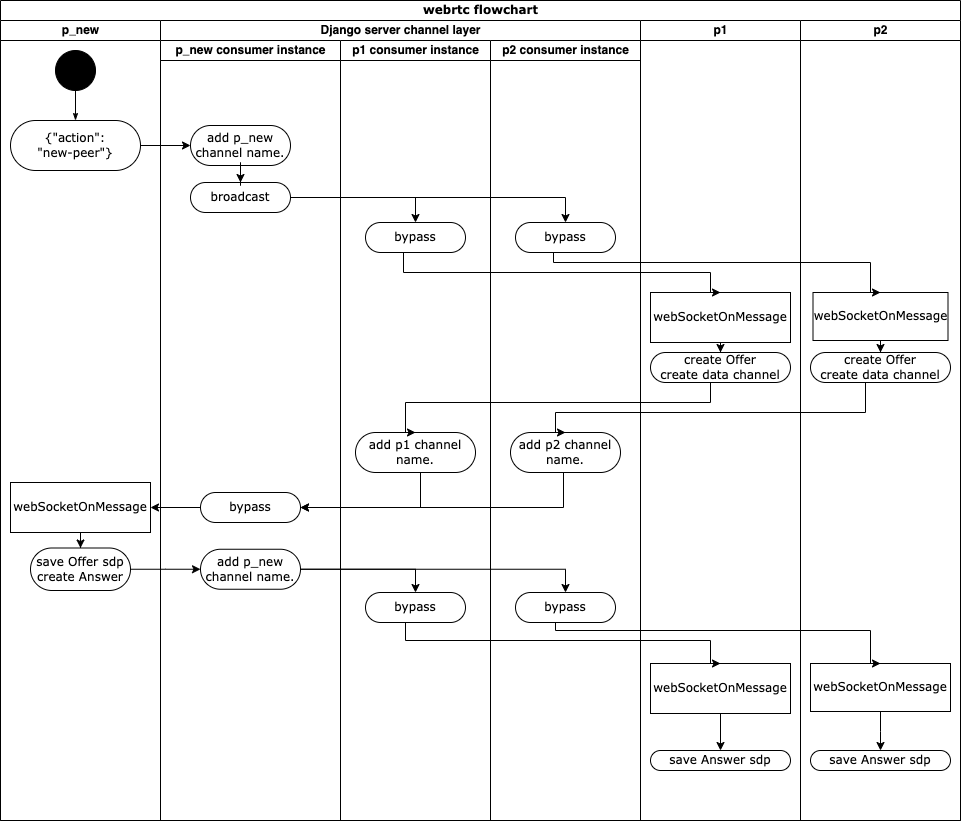

The diagram above was exported from draw.io. Its source (the exported page's mxGraphModel, read from the mxfile embedded in the PNG):
<mxGraphModel dx="1483" dy="808" grid="1" gridSize="10" guides="1" tooltips="1" connect="1" arrows="1" fold="1" page="1" pageScale="1" pageWidth="850" pageHeight="1100" background="none" math="0" shadow="0">
  <root>
    <mxCell id="0" />
    <mxCell id="1" parent="0" />
    <mxCell id="1c1d494c118603dd-1" value="webrtc flowchart" style="swimlane;html=1;childLayout=stackLayout;startSize=20;rounded=0;shadow=0;comic=0;labelBackgroundColor=none;strokeWidth=1;fontFamily=Verdana;fontSize=12;align=center;" parent="1" vertex="1">
      <mxGeometry x="30" y="150" width="960" height="820" as="geometry" />
    </mxCell>
    <mxCell id="1c1d494c118603dd-2" value="p_new" style="swimlane;html=1;startSize=20;" parent="1c1d494c118603dd-1" vertex="1">
      <mxGeometry y="20" width="160" height="800" as="geometry" />
    </mxCell>
    <mxCell id="Nx7YkeLmW4kh-Zjhnaru-4" value="" style="ellipse;whiteSpace=wrap;html=1;rounded=0;shadow=0;comic=0;labelBackgroundColor=none;strokeWidth=1;fillColor=#000000;fontFamily=Verdana;fontSize=12;align=center;" vertex="1" parent="1c1d494c118603dd-2">
      <mxGeometry x="55" y="30" width="40" height="40" as="geometry" />
    </mxCell>
    <mxCell id="Nx7YkeLmW4kh-Zjhnaru-5" value="{&quot;action&quot;:&lt;br&gt;&quot;new-peer&quot;}" style="rounded=1;whiteSpace=wrap;html=1;shadow=0;comic=0;labelBackgroundColor=none;strokeWidth=1;fontFamily=Verdana;fontSize=12;align=center;arcSize=50;" vertex="1" parent="1c1d494c118603dd-2">
      <mxGeometry x="10" y="100" width="130" height="50" as="geometry" />
    </mxCell>
    <mxCell id="Nx7YkeLmW4kh-Zjhnaru-3" style="edgeStyle=orthogonalEdgeStyle;rounded=0;html=1;labelBackgroundColor=none;startArrow=none;startFill=0;startSize=5;endArrow=classicThin;endFill=1;endSize=5;jettySize=auto;orthogonalLoop=1;strokeWidth=1;fontFamily=Verdana;fontSize=12" edge="1" parent="1c1d494c118603dd-2" source="Nx7YkeLmW4kh-Zjhnaru-4" target="Nx7YkeLmW4kh-Zjhnaru-5">
      <mxGeometry relative="1" as="geometry" />
    </mxCell>
    <mxCell id="Nx7YkeLmW4kh-Zjhnaru-90" style="edgeStyle=orthogonalEdgeStyle;rounded=0;orthogonalLoop=1;jettySize=auto;html=1;" edge="1" parent="1c1d494c118603dd-2" source="Nx7YkeLmW4kh-Zjhnaru-29" target="Nx7YkeLmW4kh-Zjhnaru-30">
      <mxGeometry relative="1" as="geometry" />
    </mxCell>
    <mxCell id="Nx7YkeLmW4kh-Zjhnaru-29" value="webSocketOnMessage" style="rounded=0;whiteSpace=wrap;html=1;shadow=0;comic=0;labelBackgroundColor=none;strokeWidth=1;fontFamily=Verdana;fontSize=12;align=center;arcSize=50;" vertex="1" parent="1c1d494c118603dd-2">
      <mxGeometry x="10" y="462" width="140" height="50" as="geometry" />
    </mxCell>
    <mxCell id="Nx7YkeLmW4kh-Zjhnaru-30" value="save Offer sdp&lt;br&gt;create Answer" style="rounded=1;whiteSpace=wrap;html=1;shadow=0;comic=0;labelBackgroundColor=none;strokeWidth=1;fontFamily=Verdana;fontSize=12;align=center;arcSize=50;" vertex="1" parent="1c1d494c118603dd-2">
      <mxGeometry x="30" y="527.5" width="100" height="42.5" as="geometry" />
    </mxCell>
    <mxCell id="1c1d494c118603dd-3" value="Django server channel layer" style="swimlane;html=1;startSize=20;" parent="1c1d494c118603dd-1" vertex="1">
      <mxGeometry x="160" y="20" width="480" height="800" as="geometry" />
    </mxCell>
    <mxCell id="Nx7YkeLmW4kh-Zjhnaru-27" value="p_new consumer instance" style="swimlane;html=1;startSize=20;" vertex="1" parent="1c1d494c118603dd-3">
      <mxGeometry y="20" width="180" height="780" as="geometry" />
    </mxCell>
    <mxCell id="Nx7YkeLmW4kh-Zjhnaru-8" value="add p_new channel name." style="rounded=1;whiteSpace=wrap;html=1;shadow=0;comic=0;labelBackgroundColor=none;strokeWidth=1;fontFamily=Verdana;fontSize=12;align=center;arcSize=50;" vertex="1" parent="Nx7YkeLmW4kh-Zjhnaru-27">
      <mxGeometry x="30" y="85" width="100" height="40" as="geometry" />
    </mxCell>
    <mxCell id="Nx7YkeLmW4kh-Zjhnaru-18" value="broadcast" style="rounded=1;whiteSpace=wrap;html=1;shadow=0;comic=0;labelBackgroundColor=none;strokeWidth=1;fontFamily=Verdana;fontSize=12;align=center;arcSize=50;" vertex="1" parent="Nx7YkeLmW4kh-Zjhnaru-27">
      <mxGeometry x="30" y="142" width="100" height="30" as="geometry" />
    </mxCell>
    <mxCell id="Nx7YkeLmW4kh-Zjhnaru-19" style="edgeStyle=orthogonalEdgeStyle;rounded=0;orthogonalLoop=1;jettySize=auto;html=1;entryX=0.5;entryY=0;entryDx=0;entryDy=0;" edge="1" parent="Nx7YkeLmW4kh-Zjhnaru-27" source="Nx7YkeLmW4kh-Zjhnaru-8" target="Nx7YkeLmW4kh-Zjhnaru-18">
      <mxGeometry relative="1" as="geometry" />
    </mxCell>
    <mxCell id="Nx7YkeLmW4kh-Zjhnaru-48" value="bypass" style="rounded=1;whiteSpace=wrap;html=1;shadow=0;comic=0;labelBackgroundColor=none;strokeWidth=1;fontFamily=Verdana;fontSize=12;align=center;arcSize=50;" vertex="1" parent="Nx7YkeLmW4kh-Zjhnaru-27">
      <mxGeometry x="40" y="452" width="100" height="30" as="geometry" />
    </mxCell>
    <mxCell id="Nx7YkeLmW4kh-Zjhnaru-73" value="add p_new channel name." style="rounded=1;whiteSpace=wrap;html=1;shadow=0;comic=0;labelBackgroundColor=none;strokeWidth=1;fontFamily=Verdana;fontSize=12;align=center;arcSize=50;" vertex="1" parent="Nx7YkeLmW4kh-Zjhnaru-27">
      <mxGeometry x="40" y="508.75" width="100" height="40" as="geometry" />
    </mxCell>
    <mxCell id="Nx7YkeLmW4kh-Zjhnaru-31" value="p1 consumer instance" style="swimlane;html=1;startSize=20;" vertex="1" parent="1c1d494c118603dd-3">
      <mxGeometry x="180" y="20" width="150" height="780" as="geometry" />
    </mxCell>
    <mxCell id="Nx7YkeLmW4kh-Zjhnaru-40" value="bypass" style="rounded=1;whiteSpace=wrap;html=1;shadow=0;comic=0;labelBackgroundColor=none;strokeWidth=1;fontFamily=Verdana;fontSize=12;align=center;arcSize=50;" vertex="1" parent="Nx7YkeLmW4kh-Zjhnaru-31">
      <mxGeometry x="25" y="182" width="100" height="30" as="geometry" />
    </mxCell>
    <mxCell id="Nx7YkeLmW4kh-Zjhnaru-26" value="add p1 channel name." style="rounded=1;whiteSpace=wrap;html=1;shadow=0;comic=0;labelBackgroundColor=none;strokeWidth=1;fontFamily=Verdana;fontSize=12;align=center;arcSize=50;" vertex="1" parent="Nx7YkeLmW4kh-Zjhnaru-31">
      <mxGeometry x="15" y="392" width="120" height="40" as="geometry" />
    </mxCell>
    <mxCell id="Nx7YkeLmW4kh-Zjhnaru-76" value="bypass" style="rounded=1;whiteSpace=wrap;html=1;shadow=0;comic=0;labelBackgroundColor=none;strokeWidth=1;fontFamily=Verdana;fontSize=12;align=center;arcSize=50;" vertex="1" parent="Nx7YkeLmW4kh-Zjhnaru-31">
      <mxGeometry x="25" y="552" width="100" height="30" as="geometry" />
    </mxCell>
    <mxCell id="Nx7YkeLmW4kh-Zjhnaru-35" value="p2 consumer instance" style="swimlane;html=1;startSize=20;" vertex="1" parent="1c1d494c118603dd-3">
      <mxGeometry x="330" y="20" width="150" height="780" as="geometry" />
    </mxCell>
    <mxCell id="Nx7YkeLmW4kh-Zjhnaru-41" value="bypass" style="rounded=1;whiteSpace=wrap;html=1;shadow=0;comic=0;labelBackgroundColor=none;strokeWidth=1;fontFamily=Verdana;fontSize=12;align=center;arcSize=50;" vertex="1" parent="Nx7YkeLmW4kh-Zjhnaru-35">
      <mxGeometry x="25" y="182" width="100" height="30" as="geometry" />
    </mxCell>
    <mxCell id="Nx7YkeLmW4kh-Zjhnaru-25" value="add p2 channel name." style="rounded=1;whiteSpace=wrap;html=1;shadow=0;comic=0;labelBackgroundColor=none;strokeWidth=1;fontFamily=Verdana;fontSize=12;align=center;arcSize=50;" vertex="1" parent="Nx7YkeLmW4kh-Zjhnaru-35">
      <mxGeometry x="20" y="392" width="110" height="40" as="geometry" />
    </mxCell>
    <mxCell id="Nx7YkeLmW4kh-Zjhnaru-75" value="bypass" style="rounded=1;whiteSpace=wrap;html=1;shadow=0;comic=0;labelBackgroundColor=none;strokeWidth=1;fontFamily=Verdana;fontSize=12;align=center;arcSize=50;" vertex="1" parent="Nx7YkeLmW4kh-Zjhnaru-35">
      <mxGeometry x="25" y="552" width="100" height="30" as="geometry" />
    </mxCell>
    <mxCell id="Nx7YkeLmW4kh-Zjhnaru-42" style="edgeStyle=orthogonalEdgeStyle;rounded=0;orthogonalLoop=1;jettySize=auto;html=1;entryX=0.5;entryY=0;entryDx=0;entryDy=0;" edge="1" parent="1c1d494c118603dd-3" source="Nx7YkeLmW4kh-Zjhnaru-18" target="Nx7YkeLmW4kh-Zjhnaru-40">
      <mxGeometry relative="1" as="geometry" />
    </mxCell>
    <mxCell id="Nx7YkeLmW4kh-Zjhnaru-43" style="edgeStyle=orthogonalEdgeStyle;rounded=0;orthogonalLoop=1;jettySize=auto;html=1;entryX=0.5;entryY=0;entryDx=0;entryDy=0;" edge="1" parent="1c1d494c118603dd-3" source="Nx7YkeLmW4kh-Zjhnaru-18" target="Nx7YkeLmW4kh-Zjhnaru-41">
      <mxGeometry relative="1" as="geometry" />
    </mxCell>
    <mxCell id="Nx7YkeLmW4kh-Zjhnaru-52" style="edgeStyle=orthogonalEdgeStyle;rounded=0;orthogonalLoop=1;jettySize=auto;html=1;entryX=1;entryY=0.5;entryDx=0;entryDy=0;exitX=0.5;exitY=1;exitDx=0;exitDy=0;" edge="1" parent="1c1d494c118603dd-3" source="Nx7YkeLmW4kh-Zjhnaru-26" target="Nx7YkeLmW4kh-Zjhnaru-48">
      <mxGeometry relative="1" as="geometry">
        <Array as="points">
          <mxPoint x="260" y="487" />
        </Array>
      </mxGeometry>
    </mxCell>
    <mxCell id="Nx7YkeLmW4kh-Zjhnaru-53" style="edgeStyle=orthogonalEdgeStyle;rounded=0;orthogonalLoop=1;jettySize=auto;html=1;entryX=1;entryY=0.5;entryDx=0;entryDy=0;" edge="1" parent="1c1d494c118603dd-3" source="Nx7YkeLmW4kh-Zjhnaru-25" target="Nx7YkeLmW4kh-Zjhnaru-48">
      <mxGeometry relative="1" as="geometry">
        <Array as="points">
          <mxPoint x="403" y="487" />
        </Array>
      </mxGeometry>
    </mxCell>
    <mxCell id="Nx7YkeLmW4kh-Zjhnaru-77" style="edgeStyle=orthogonalEdgeStyle;rounded=0;orthogonalLoop=1;jettySize=auto;html=1;entryX=0.5;entryY=0;entryDx=0;entryDy=0;" edge="1" parent="1c1d494c118603dd-3" source="Nx7YkeLmW4kh-Zjhnaru-73" target="Nx7YkeLmW4kh-Zjhnaru-76">
      <mxGeometry relative="1" as="geometry" />
    </mxCell>
    <mxCell id="Nx7YkeLmW4kh-Zjhnaru-78" style="edgeStyle=orthogonalEdgeStyle;rounded=0;orthogonalLoop=1;jettySize=auto;html=1;entryX=0.5;entryY=0;entryDx=0;entryDy=0;" edge="1" parent="1c1d494c118603dd-3" source="Nx7YkeLmW4kh-Zjhnaru-73" target="Nx7YkeLmW4kh-Zjhnaru-75">
      <mxGeometry relative="1" as="geometry" />
    </mxCell>
    <mxCell id="Nx7YkeLmW4kh-Zjhnaru-2" value="p1" style="swimlane;html=1;startSize=20;" vertex="1" parent="1c1d494c118603dd-1">
      <mxGeometry x="640" y="20" width="160" height="800" as="geometry" />
    </mxCell>
    <mxCell id="Nx7YkeLmW4kh-Zjhnaru-23" style="edgeStyle=orthogonalEdgeStyle;rounded=0;orthogonalLoop=1;jettySize=auto;html=1;entryX=0.5;entryY=0;entryDx=0;entryDy=0;" edge="1" parent="Nx7YkeLmW4kh-Zjhnaru-2" source="Nx7YkeLmW4kh-Zjhnaru-13" target="Nx7YkeLmW4kh-Zjhnaru-21">
      <mxGeometry relative="1" as="geometry" />
    </mxCell>
    <mxCell id="Nx7YkeLmW4kh-Zjhnaru-13" value="webSocketOnMessage" style="rounded=0;whiteSpace=wrap;html=1;shadow=0;comic=0;labelBackgroundColor=none;strokeWidth=1;fontFamily=Verdana;fontSize=12;align=center;arcSize=50;" vertex="1" parent="Nx7YkeLmW4kh-Zjhnaru-2">
      <mxGeometry x="10" y="272" width="140" height="50" as="geometry" />
    </mxCell>
    <mxCell id="Nx7YkeLmW4kh-Zjhnaru-21" value="create Offer&lt;br&gt;create data channel" style="rounded=1;whiteSpace=wrap;html=1;shadow=0;comic=0;labelBackgroundColor=none;strokeWidth=1;fontFamily=Verdana;fontSize=12;align=center;arcSize=50;" vertex="1" parent="Nx7YkeLmW4kh-Zjhnaru-2">
      <mxGeometry x="10" y="332" width="140" height="30" as="geometry" />
    </mxCell>
    <mxCell id="Nx7YkeLmW4kh-Zjhnaru-79" value="webSocketOnMessage" style="rounded=0;whiteSpace=wrap;html=1;shadow=0;comic=0;labelBackgroundColor=none;strokeWidth=1;fontFamily=Verdana;fontSize=12;align=center;arcSize=50;" vertex="1" parent="Nx7YkeLmW4kh-Zjhnaru-2">
      <mxGeometry x="10" y="643" width="140" height="50" as="geometry" />
    </mxCell>
    <mxCell id="Nx7YkeLmW4kh-Zjhnaru-83" style="edgeStyle=orthogonalEdgeStyle;rounded=0;orthogonalLoop=1;jettySize=auto;html=1;entryX=0.5;entryY=0;entryDx=0;entryDy=0;exitX=0.5;exitY=1;exitDx=0;exitDy=0;" edge="1" parent="Nx7YkeLmW4kh-Zjhnaru-2" target="Nx7YkeLmW4kh-Zjhnaru-84" source="Nx7YkeLmW4kh-Zjhnaru-79">
      <mxGeometry relative="1" as="geometry">
        <mxPoint x="80" y="720" as="sourcePoint" />
      </mxGeometry>
    </mxCell>
    <mxCell id="Nx7YkeLmW4kh-Zjhnaru-84" value="save Answer sdp" style="rounded=1;whiteSpace=wrap;html=1;shadow=0;comic=0;labelBackgroundColor=none;strokeWidth=1;fontFamily=Verdana;fontSize=12;align=center;arcSize=50;" vertex="1" parent="Nx7YkeLmW4kh-Zjhnaru-2">
      <mxGeometry x="10" y="730" width="140" height="20" as="geometry" />
    </mxCell>
    <mxCell id="1c1d494c118603dd-4" value="p2" style="swimlane;html=1;startSize=20;" parent="1c1d494c118603dd-1" vertex="1">
      <mxGeometry x="800" y="20" width="160" height="800" as="geometry" />
    </mxCell>
    <mxCell id="Nx7YkeLmW4kh-Zjhnaru-55" style="edgeStyle=orthogonalEdgeStyle;rounded=0;orthogonalLoop=1;jettySize=auto;html=1;entryX=0.5;entryY=0;entryDx=0;entryDy=0;" edge="1" parent="1c1d494c118603dd-4" source="Nx7YkeLmW4kh-Zjhnaru-12" target="Nx7YkeLmW4kh-Zjhnaru-20">
      <mxGeometry relative="1" as="geometry" />
    </mxCell>
    <mxCell id="Nx7YkeLmW4kh-Zjhnaru-12" value="webSocketOnMessage" style="rounded=0;whiteSpace=wrap;html=1;shadow=0;comic=0;labelBackgroundColor=none;strokeWidth=1;fontFamily=Verdana;fontSize=12;align=center;arcSize=50;" vertex="1" parent="1c1d494c118603dd-4">
      <mxGeometry x="12.5" y="272" width="135" height="48" as="geometry" />
    </mxCell>
    <mxCell id="Nx7YkeLmW4kh-Zjhnaru-20" value="create Offer&lt;br&gt;create data channel" style="rounded=1;whiteSpace=wrap;html=1;shadow=0;comic=0;labelBackgroundColor=none;strokeWidth=1;fontFamily=Verdana;fontSize=12;align=center;arcSize=50;" vertex="1" parent="1c1d494c118603dd-4">
      <mxGeometry x="10" y="332" width="140" height="30" as="geometry" />
    </mxCell>
    <mxCell id="Nx7YkeLmW4kh-Zjhnaru-89" style="edgeStyle=orthogonalEdgeStyle;rounded=0;orthogonalLoop=1;jettySize=auto;html=1;entryX=0.5;entryY=0;entryDx=0;entryDy=0;" edge="1" parent="1c1d494c118603dd-4" source="Nx7YkeLmW4kh-Zjhnaru-80" target="Nx7YkeLmW4kh-Zjhnaru-87">
      <mxGeometry relative="1" as="geometry" />
    </mxCell>
    <mxCell id="Nx7YkeLmW4kh-Zjhnaru-80" value="webSocketOnMessage" style="rounded=0;whiteSpace=wrap;html=1;shadow=0;comic=0;labelBackgroundColor=none;strokeWidth=1;fontFamily=Verdana;fontSize=12;align=center;arcSize=50;" vertex="1" parent="1c1d494c118603dd-4">
      <mxGeometry x="10" y="643" width="140" height="48" as="geometry" />
    </mxCell>
    <mxCell id="Nx7YkeLmW4kh-Zjhnaru-87" value="save Answer sdp" style="rounded=1;whiteSpace=wrap;html=1;shadow=0;comic=0;labelBackgroundColor=none;strokeWidth=1;fontFamily=Verdana;fontSize=12;align=center;arcSize=50;" vertex="1" parent="1c1d494c118603dd-4">
      <mxGeometry x="10" y="730" width="140" height="20" as="geometry" />
    </mxCell>
    <mxCell id="Nx7YkeLmW4kh-Zjhnaru-39" style="edgeStyle=orthogonalEdgeStyle;rounded=0;orthogonalLoop=1;jettySize=auto;html=1;entryX=0;entryY=0.5;entryDx=0;entryDy=0;" edge="1" parent="1c1d494c118603dd-1" source="Nx7YkeLmW4kh-Zjhnaru-5" target="Nx7YkeLmW4kh-Zjhnaru-8">
      <mxGeometry relative="1" as="geometry" />
    </mxCell>
    <mxCell id="Nx7YkeLmW4kh-Zjhnaru-44" style="edgeStyle=orthogonalEdgeStyle;rounded=0;orthogonalLoop=1;jettySize=auto;html=1;entryX=0.5;entryY=0;entryDx=0;entryDy=0;" edge="1" parent="1c1d494c118603dd-1" source="Nx7YkeLmW4kh-Zjhnaru-40" target="Nx7YkeLmW4kh-Zjhnaru-13">
      <mxGeometry relative="1" as="geometry">
        <Array as="points">
          <mxPoint x="403" y="272" />
          <mxPoint x="710" y="272" />
        </Array>
      </mxGeometry>
    </mxCell>
    <mxCell id="Nx7YkeLmW4kh-Zjhnaru-45" style="edgeStyle=orthogonalEdgeStyle;rounded=0;orthogonalLoop=1;jettySize=auto;html=1;entryX=0.5;entryY=0;entryDx=0;entryDy=0;" edge="1" parent="1c1d494c118603dd-1" source="Nx7YkeLmW4kh-Zjhnaru-41" target="Nx7YkeLmW4kh-Zjhnaru-12">
      <mxGeometry relative="1" as="geometry">
        <Array as="points">
          <mxPoint x="553" y="262" />
          <mxPoint x="870" y="262" />
        </Array>
      </mxGeometry>
    </mxCell>
    <mxCell id="Nx7YkeLmW4kh-Zjhnaru-46" style="edgeStyle=orthogonalEdgeStyle;rounded=0;orthogonalLoop=1;jettySize=auto;html=1;entryX=0.5;entryY=0;entryDx=0;entryDy=0;" edge="1" parent="1c1d494c118603dd-1" source="Nx7YkeLmW4kh-Zjhnaru-21" target="Nx7YkeLmW4kh-Zjhnaru-26">
      <mxGeometry relative="1" as="geometry">
        <Array as="points">
          <mxPoint x="710" y="402" />
          <mxPoint x="405" y="402" />
        </Array>
      </mxGeometry>
    </mxCell>
    <mxCell id="Nx7YkeLmW4kh-Zjhnaru-54" style="edgeStyle=orthogonalEdgeStyle;rounded=0;orthogonalLoop=1;jettySize=auto;html=1;entryX=0.5;entryY=0;entryDx=0;entryDy=0;" edge="1" parent="1c1d494c118603dd-1" source="Nx7YkeLmW4kh-Zjhnaru-20" target="Nx7YkeLmW4kh-Zjhnaru-25">
      <mxGeometry relative="1" as="geometry">
        <Array as="points">
          <mxPoint x="865" y="412" />
          <mxPoint x="555" y="412" />
        </Array>
      </mxGeometry>
    </mxCell>
    <mxCell id="Nx7YkeLmW4kh-Zjhnaru-56" style="edgeStyle=orthogonalEdgeStyle;rounded=0;orthogonalLoop=1;jettySize=auto;html=1;entryX=1;entryY=0.5;entryDx=0;entryDy=0;" edge="1" parent="1c1d494c118603dd-1" source="Nx7YkeLmW4kh-Zjhnaru-48" target="Nx7YkeLmW4kh-Zjhnaru-29">
      <mxGeometry relative="1" as="geometry" />
    </mxCell>
    <mxCell id="Nx7YkeLmW4kh-Zjhnaru-74" style="edgeStyle=orthogonalEdgeStyle;rounded=0;orthogonalLoop=1;jettySize=auto;html=1;entryX=0;entryY=0.5;entryDx=0;entryDy=0;" edge="1" parent="1c1d494c118603dd-1" source="Nx7YkeLmW4kh-Zjhnaru-30" target="Nx7YkeLmW4kh-Zjhnaru-73">
      <mxGeometry relative="1" as="geometry" />
    </mxCell>
    <mxCell id="Nx7YkeLmW4kh-Zjhnaru-81" style="edgeStyle=orthogonalEdgeStyle;rounded=0;orthogonalLoop=1;jettySize=auto;html=1;entryX=0.5;entryY=0;entryDx=0;entryDy=0;" edge="1" parent="1c1d494c118603dd-1" source="Nx7YkeLmW4kh-Zjhnaru-76" target="Nx7YkeLmW4kh-Zjhnaru-79">
      <mxGeometry relative="1" as="geometry">
        <Array as="points">
          <mxPoint x="405" y="640" />
          <mxPoint x="710" y="640" />
        </Array>
      </mxGeometry>
    </mxCell>
    <mxCell id="Nx7YkeLmW4kh-Zjhnaru-82" style="edgeStyle=orthogonalEdgeStyle;rounded=0;orthogonalLoop=1;jettySize=auto;html=1;entryX=0.5;entryY=0;entryDx=0;entryDy=0;" edge="1" parent="1c1d494c118603dd-1" source="Nx7YkeLmW4kh-Zjhnaru-75" target="Nx7YkeLmW4kh-Zjhnaru-80">
      <mxGeometry relative="1" as="geometry">
        <Array as="points">
          <mxPoint x="555" y="630" />
          <mxPoint x="870" y="630" />
        </Array>
      </mxGeometry>
    </mxCell>
  </root>
</mxGraphModel>